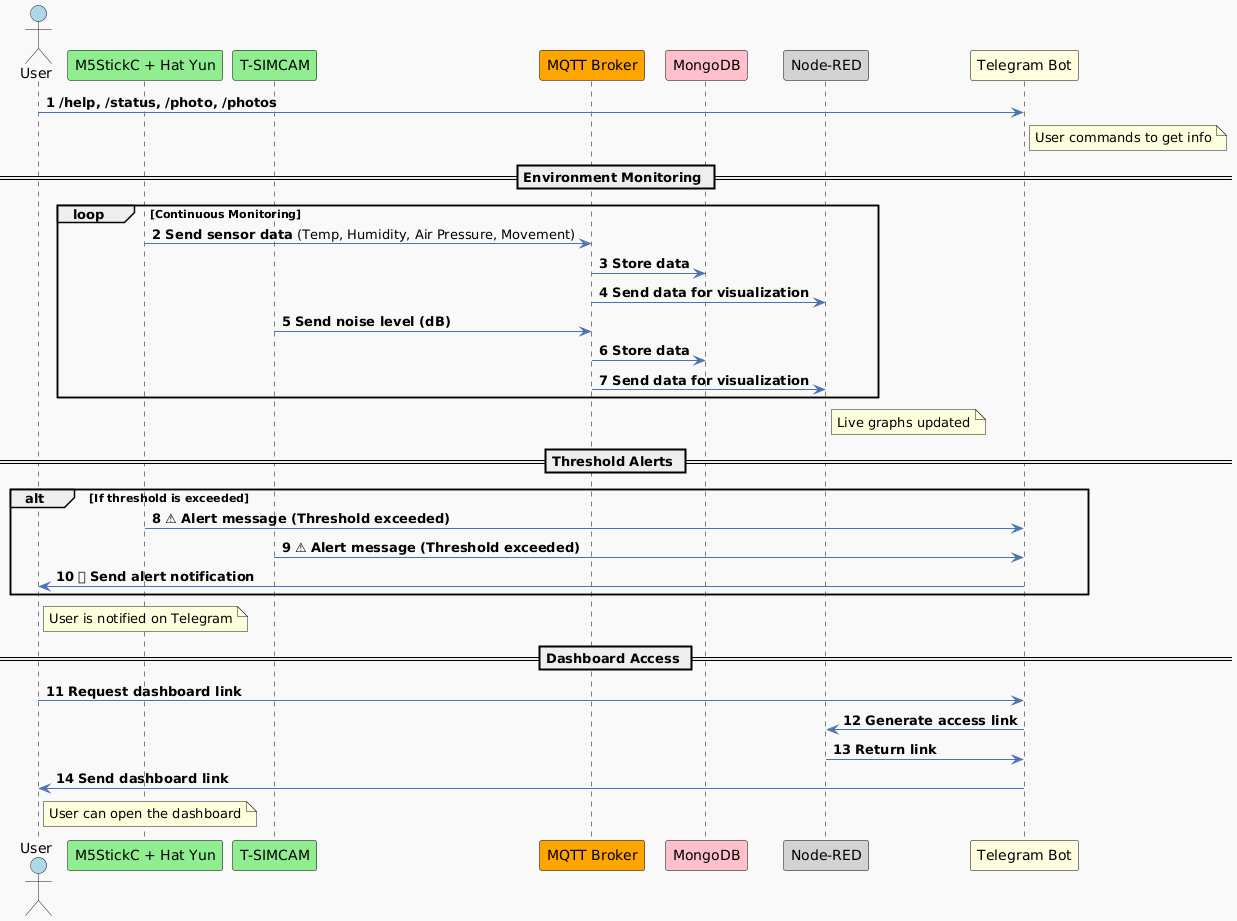

The diagram above was rendered by PlantUML. Its source (embedded in the PNG):
@startuml
skinparam backgroundColor #F9F9F9
skinparam sequence {
    ArrowColor #4C72B0
    LifeLineBorderColor black
    LifeLineBackgroundColor #D9E1F2
    ParticipantBackgroundColor #F4F4F4
    ParticipantBorderColor black
    BoxPadding 10
    NoteBackgroundColor #FFF2CC
}

autonumber

actor User #LightBlue
participant "M5StickC + Hat Yun" as Sensor1 #LightGreen
participant "T-SIMCAM" as Sensor2 #LightGreen
participant "MQTT Broker" as MQTT #Orange
participant "MongoDB" as DB #Pink
participant "Node-RED" as Dashboard #LightGray
participant "Telegram Bot" as Bot #LightYellow

User -> Bot: **/help, /status, /photo, /photos**
note right of Bot: User commands to get info

== Environment Monitoring ==
loop **Continuous Monitoring**
    Sensor1 -> MQTT: **Send sensor data** (Temp, Humidity, Air Pressure, Movement)
    MQTT -> DB: **Store data**
    MQTT -> Dashboard: **Send data for visualization**
    Sensor2 -> MQTT: **Send noise level (dB)**
    MQTT -> DB: **Store data**
    MQTT -> Dashboard: **Send data for visualization**
end
note right of Dashboard: Live graphs updated

== Threshold Alerts ==
alt **If threshold is exceeded**
    Sensor1 -> Bot: ⚠ **Alert message (Threshold exceeded)**
    Sensor2 -> Bot: ⚠ **Alert message (Threshold exceeded)**
    Bot -> User: 🔔 **Send alert notification**
end
note right of User: User is notified on Telegram

== Dashboard Access ==
User -> Bot: **Request dashboard link**
Bot -> Dashboard: **Generate access link**
Dashboard -> Bot: **Return link**
Bot -> User: **Send dashboard link**
note right of User: User can open the dashboard
@enduml